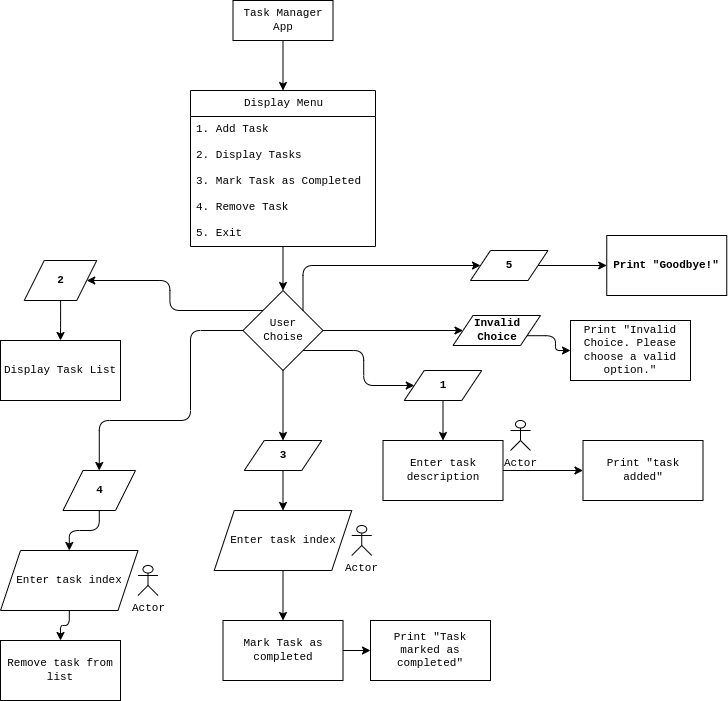

The diagram above was exported from draw.io. Its source (the exported page's mxGraphModel, read from the mxfile embedded in the PNG):
<mxGraphModel dx="1090" dy="518" grid="1" gridSize="10" guides="1" tooltips="1" connect="1" arrows="1" fold="1" page="1" pageScale="1" pageWidth="850" pageHeight="1100" math="0" shadow="0">
  <root>
    <mxCell id="0" />
    <mxCell id="1" parent="0" />
    <mxCell id="27" value="" style="edgeStyle=none;html=1;entryX=0.5;entryY=0;entryDx=0;entryDy=0;fontFamily=Courier New;labelBackgroundColor=#FFFFFF;fontSize=11;fontColor=#000000;" edge="1" parent="1" source="21" target="32">
      <mxGeometry relative="1" as="geometry">
        <mxPoint x="500" y="190" as="targetPoint" />
      </mxGeometry>
    </mxCell>
    <mxCell id="21" value="Task Manager App" style="whiteSpace=wrap;html=1;fontFamily=Courier New;labelBackgroundColor=#FFFFFF;fontSize=11;fontColor=#000000;" vertex="1" parent="1">
      <mxGeometry x="282.5" y="80" width="100" height="40" as="geometry" />
    </mxCell>
    <mxCell id="42" value="" style="edgeStyle=none;html=1;fontFamily=Courier New;labelBackgroundColor=#FFFFFF;fontSize=11;fontColor=#000000;" edge="1" parent="1" source="32" target="41">
      <mxGeometry relative="1" as="geometry" />
    </mxCell>
    <mxCell id="32" value="Display Menu" style="swimlane;fontStyle=0;childLayout=stackLayout;horizontal=1;startSize=26;fillColor=none;horizontalStack=0;resizeParent=1;resizeParentMax=0;resizeLast=0;collapsible=1;marginBottom=0;html=1;fontFamily=Courier New;labelBackgroundColor=#FFFFFF;fontSize=11;fontColor=#000000;" vertex="1" parent="1">
      <mxGeometry x="240" y="170" width="185" height="156" as="geometry" />
    </mxCell>
    <mxCell id="33" value="&lt;span style=&quot;font-size: 11px;&quot;&gt;1. Add Task&lt;br style=&quot;font-size: 11px;&quot;&gt;&lt;br style=&quot;font-size: 11px;&quot;&gt;&lt;/span&gt;" style="text;strokeColor=none;fillColor=none;align=left;verticalAlign=top;spacingLeft=4;spacingRight=4;overflow=hidden;rotatable=0;points=[[0,0.5],[1,0.5]];portConstraint=eastwest;whiteSpace=wrap;html=1;fontFamily=Courier New;labelBackgroundColor=#FFFFFF;fontSize=11;fontColor=#000000;" vertex="1" parent="32">
      <mxGeometry y="26" width="185" height="26" as="geometry" />
    </mxCell>
    <mxCell id="34" value="&lt;span style=&quot;font-size: 11px;&quot;&gt;2. Display Tasks&lt;/span&gt;" style="text;strokeColor=none;fillColor=none;align=left;verticalAlign=top;spacingLeft=4;spacingRight=4;overflow=hidden;rotatable=0;points=[[0,0.5],[1,0.5]];portConstraint=eastwest;whiteSpace=wrap;html=1;fontFamily=Courier New;labelBackgroundColor=#FFFFFF;fontSize=11;fontColor=#000000;" vertex="1" parent="32">
      <mxGeometry y="52" width="185" height="26" as="geometry" />
    </mxCell>
    <mxCell id="35" value="&lt;span style=&quot;font-size: 11px;&quot;&gt;3. Mark Task as Completed&lt;br style=&quot;font-size: 11px;&quot;&gt;&lt;br style=&quot;font-size: 11px;&quot;&gt;&lt;/span&gt;" style="text;strokeColor=none;fillColor=none;align=left;verticalAlign=top;spacingLeft=4;spacingRight=4;overflow=hidden;rotatable=0;points=[[0,0.5],[1,0.5]];portConstraint=eastwest;whiteSpace=wrap;html=1;fontFamily=Courier New;labelBackgroundColor=#FFFFFF;fontSize=11;fontColor=#000000;" vertex="1" parent="32">
      <mxGeometry y="78" width="185" height="26" as="geometry" />
    </mxCell>
    <mxCell id="36" value="&lt;span style=&quot;font-size: 11px;&quot;&gt;4. Remove Task&lt;br style=&quot;font-size: 11px;&quot;&gt;&lt;/span&gt;" style="text;strokeColor=none;fillColor=none;align=left;verticalAlign=top;spacingLeft=4;spacingRight=4;overflow=hidden;rotatable=0;points=[[0,0.5],[1,0.5]];portConstraint=eastwest;whiteSpace=wrap;html=1;fontFamily=Courier New;labelBackgroundColor=#FFFFFF;fontSize=11;fontColor=#000000;" vertex="1" parent="32">
      <mxGeometry y="104" width="185" height="26" as="geometry" />
    </mxCell>
    <mxCell id="37" value="&lt;span style=&quot;font-size: 11px;&quot;&gt;5. Exit&lt;br style=&quot;font-size: 11px;&quot;&gt;&lt;/span&gt;" style="text;strokeColor=none;fillColor=none;align=left;verticalAlign=top;spacingLeft=4;spacingRight=4;overflow=hidden;rotatable=0;points=[[0,0.5],[1,0.5]];portConstraint=eastwest;whiteSpace=wrap;html=1;fontFamily=Courier New;labelBackgroundColor=#FFFFFF;fontSize=11;fontColor=#000000;" vertex="1" parent="32">
      <mxGeometry y="130" width="185" height="26" as="geometry" />
    </mxCell>
    <mxCell id="46" value="" style="edgeStyle=orthogonalEdgeStyle;html=1;fontFamily=Courier New;labelBackgroundColor=#FFFFFF;fontSize=11;exitX=1;exitY=1;exitDx=0;exitDy=0;fontColor=#000000;" edge="1" parent="1" source="41" target="45">
      <mxGeometry relative="1" as="geometry" />
    </mxCell>
    <mxCell id="52" value="" style="edgeStyle=orthogonalEdgeStyle;html=1;labelBackgroundColor=#FFFFFF;fontFamily=Courier New;fontSize=11;exitX=0;exitY=0;exitDx=0;exitDy=0;fontColor=#000000;" edge="1" parent="1" source="41" target="51">
      <mxGeometry relative="1" as="geometry" />
    </mxCell>
    <mxCell id="56" value="" style="edgeStyle=none;html=1;labelBackgroundColor=#FFFFFF;fontFamily=Courier New;fontSize=11;fontColor=#000000;" edge="1" parent="1" source="41" target="55">
      <mxGeometry relative="1" as="geometry" />
    </mxCell>
    <mxCell id="67" style="edgeStyle=orthogonalEdgeStyle;html=1;exitX=0;exitY=0.5;exitDx=0;exitDy=0;entryX=0.5;entryY=0;entryDx=0;entryDy=0;labelBackgroundColor=#FFFFFF;fontFamily=Courier New;fontSize=11;fontColor=#000000;" edge="1" parent="1" source="41" target="65">
      <mxGeometry relative="1" as="geometry">
        <Array as="points">
          <mxPoint x="240" y="410" />
          <mxPoint x="240" y="500" />
          <mxPoint x="149" y="500" />
        </Array>
      </mxGeometry>
    </mxCell>
    <mxCell id="74" style="edgeStyle=orthogonalEdgeStyle;html=1;exitX=1;exitY=0;exitDx=0;exitDy=0;entryX=0;entryY=0.5;entryDx=0;entryDy=0;labelBackgroundColor=#FFFFFF;fontFamily=Courier New;fontSize=11;fontColor=#000000;" edge="1" parent="1" source="41" target="73">
      <mxGeometry relative="1" as="geometry">
        <Array as="points">
          <mxPoint x="353" y="345" />
        </Array>
      </mxGeometry>
    </mxCell>
    <mxCell id="84" style="edgeStyle=orthogonalEdgeStyle;html=1;exitX=1;exitY=0.5;exitDx=0;exitDy=0;entryX=0;entryY=0.5;entryDx=0;entryDy=0;labelBackgroundColor=#FFFFFF;fontFamily=Courier New;fontSize=11;fontColor=#000000;" edge="1" parent="1" source="41" target="83">
      <mxGeometry relative="1" as="geometry" />
    </mxCell>
    <mxCell id="41" value="User &lt;br&gt;Choise" style="rhombus;whiteSpace=wrap;html=1;fillColor=none;fontStyle=0;startSize=26;fontFamily=Courier New;labelBackgroundColor=#FFFFFF;fontSize=11;fontColor=#000000;" vertex="1" parent="1">
      <mxGeometry x="292.5" y="370" width="80" height="80" as="geometry" />
    </mxCell>
    <mxCell id="48" value="" style="edgeStyle=none;html=1;fontFamily=Courier New;labelBackgroundColor=#FFFFFF;fontSize=11;fontColor=#000000;" edge="1" parent="1" source="45" target="47">
      <mxGeometry relative="1" as="geometry" />
    </mxCell>
    <mxCell id="45" value="1" style="shape=parallelogram;perimeter=parallelogramPerimeter;whiteSpace=wrap;html=1;fixedSize=1;fillColor=none;fontStyle=1;startSize=26;fontFamily=Courier New;labelBackgroundColor=#FFFFFF;fontSize=11;fontColor=#000000;" vertex="1" parent="1">
      <mxGeometry x="453.75" y="450" width="77.5" height="30" as="geometry" />
    </mxCell>
    <mxCell id="50" value="" style="edgeStyle=none;html=1;labelBackgroundColor=#FFFFFF;fontFamily=Courier New;fontSize=11;fontColor=#000000;" edge="1" parent="1" source="47" target="49">
      <mxGeometry relative="1" as="geometry" />
    </mxCell>
    <mxCell id="47" value="Enter task description" style="whiteSpace=wrap;html=1;fillColor=none;fontStyle=0;startSize=26;fontFamily=Courier New;labelBackgroundColor=#FFFFFF;fontSize=11;fontColor=#000000;" vertex="1" parent="1">
      <mxGeometry x="432.5" y="520" width="120" height="60" as="geometry" />
    </mxCell>
    <mxCell id="49" value="Print &quot;task added&quot;" style="whiteSpace=wrap;html=1;fontSize=11;fontFamily=Courier New;fillColor=none;fontStyle=0;startSize=26;labelBackgroundColor=#FFFFFF;fontColor=#000000;" vertex="1" parent="1">
      <mxGeometry x="632.5" y="520" width="120" height="60" as="geometry" />
    </mxCell>
    <mxCell id="54" style="edgeStyle=orthogonalEdgeStyle;html=1;entryX=0.5;entryY=0;entryDx=0;entryDy=0;labelBackgroundColor=#FFFFFF;fontFamily=Courier New;fontSize=11;fontColor=#000000;" edge="1" parent="1" source="51" target="53">
      <mxGeometry relative="1" as="geometry" />
    </mxCell>
    <mxCell id="51" value="2" style="shape=parallelogram;perimeter=parallelogramPerimeter;whiteSpace=wrap;html=1;fixedSize=1;fontSize=11;fontFamily=Courier New;fillColor=none;fontStyle=1;startSize=26;labelBackgroundColor=#FFFFFF;fontColor=#000000;" vertex="1" parent="1">
      <mxGeometry x="73.75" y="340" width="72.5" height="40" as="geometry" />
    </mxCell>
    <mxCell id="53" value="Display Task List" style="whiteSpace=wrap;html=1;fontSize=11;fontFamily=Courier New;fillColor=none;fontStyle=0;startSize=26;labelBackgroundColor=#FFFFFF;fontColor=#000000;" vertex="1" parent="1">
      <mxGeometry x="50" y="420" width="120" height="60" as="geometry" />
    </mxCell>
    <mxCell id="58" style="edgeStyle=none;html=1;entryX=0.5;entryY=0;entryDx=0;entryDy=0;labelBackgroundColor=#FFFFFF;fontFamily=Courier New;fontSize=11;fontColor=#000000;" edge="1" parent="1" source="55" target="59">
      <mxGeometry relative="1" as="geometry">
        <mxPoint x="332.5" y="590" as="targetPoint" />
      </mxGeometry>
    </mxCell>
    <mxCell id="55" value="3" style="shape=parallelogram;perimeter=parallelogramPerimeter;whiteSpace=wrap;html=1;fixedSize=1;fontSize=11;fontFamily=Courier New;fillColor=none;fontStyle=1;startSize=26;labelBackgroundColor=#FFFFFF;fontColor=#000000;" vertex="1" parent="1">
      <mxGeometry x="293.75" y="520" width="77.5" height="30" as="geometry" />
    </mxCell>
    <mxCell id="61" value="" style="edgeStyle=none;html=1;labelBackgroundColor=#FFFFFF;fontFamily=Courier New;fontSize=11;fontColor=#000000;" edge="1" parent="1" source="59" target="60">
      <mxGeometry relative="1" as="geometry" />
    </mxCell>
    <mxCell id="59" value="Enter task index" style="shape=parallelogram;perimeter=parallelogramPerimeter;whiteSpace=wrap;html=1;fixedSize=1;labelBackgroundColor=#FFFFFF;fontFamily=Courier New;fontSize=11;fontColor=#000000;" vertex="1" parent="1">
      <mxGeometry x="263.75" y="590" width="137.5" height="60" as="geometry" />
    </mxCell>
    <mxCell id="63" style="edgeStyle=none;html=1;exitX=1;exitY=0.5;exitDx=0;exitDy=0;entryX=0;entryY=0.5;entryDx=0;entryDy=0;labelBackgroundColor=#FFFFFF;fontFamily=Courier New;fontSize=11;fontColor=#000000;" edge="1" parent="1" source="60" target="62">
      <mxGeometry relative="1" as="geometry" />
    </mxCell>
    <mxCell id="60" value="Mark Task as completed" style="whiteSpace=wrap;html=1;fontSize=11;fontFamily=Courier New;labelBackgroundColor=#FFFFFF;fontColor=#000000;" vertex="1" parent="1">
      <mxGeometry x="272.5" y="700" width="120" height="60" as="geometry" />
    </mxCell>
    <mxCell id="62" value="Print &quot;Task marked as completed&quot;" style="whiteSpace=wrap;html=1;fontSize=11;fontFamily=Courier New;fillColor=none;fontStyle=0;startSize=26;labelBackgroundColor=#FFFFFF;fontColor=#000000;" vertex="1" parent="1">
      <mxGeometry x="420" y="700" width="120" height="60" as="geometry" />
    </mxCell>
    <mxCell id="69" style="edgeStyle=orthogonalEdgeStyle;html=1;exitX=0.5;exitY=1;exitDx=0;exitDy=0;labelBackgroundColor=#FFFFFF;fontFamily=Courier New;fontSize=11;fontColor=#000000;" edge="1" parent="1" source="65" target="68">
      <mxGeometry relative="1" as="geometry" />
    </mxCell>
    <mxCell id="65" value="4" style="shape=parallelogram;perimeter=parallelogramPerimeter;whiteSpace=wrap;html=1;fixedSize=1;fontSize=11;fontFamily=Courier New;fillColor=none;fontStyle=1;startSize=26;labelBackgroundColor=#FFFFFF;fontColor=#000000;" vertex="1" parent="1">
      <mxGeometry x="112.5" y="550" width="72.5" height="40" as="geometry" />
    </mxCell>
    <mxCell id="71" value="" style="edgeStyle=orthogonalEdgeStyle;html=1;labelBackgroundColor=#FFFFFF;fontFamily=Courier New;fontSize=11;fontColor=#000000;" edge="1" parent="1" source="68" target="70">
      <mxGeometry relative="1" as="geometry" />
    </mxCell>
    <mxCell id="68" value="Enter task index" style="shape=parallelogram;perimeter=parallelogramPerimeter;whiteSpace=wrap;html=1;fixedSize=1;labelBackgroundColor=#FFFFFF;fontFamily=Courier New;fontSize=11;fontColor=#000000;" vertex="1" parent="1">
      <mxGeometry x="50" y="630" width="137.5" height="60" as="geometry" />
    </mxCell>
    <mxCell id="70" value="Remove task from list" style="whiteSpace=wrap;html=1;fontSize=11;fontFamily=Courier New;labelBackgroundColor=#FFFFFF;fontColor=#000000;" vertex="1" parent="1">
      <mxGeometry x="50" y="720" width="120" height="60" as="geometry" />
    </mxCell>
    <mxCell id="76" value="" style="edgeStyle=orthogonalEdgeStyle;html=1;labelBackgroundColor=#FFFFFF;fontFamily=Courier New;fontSize=11;fontColor=#000000;" edge="1" parent="1" source="73" target="75">
      <mxGeometry relative="1" as="geometry" />
    </mxCell>
    <mxCell id="73" value="5" style="shape=parallelogram;perimeter=parallelogramPerimeter;whiteSpace=wrap;html=1;fixedSize=1;fillColor=none;fontStyle=1;startSize=26;fontFamily=Courier New;labelBackgroundColor=#FFFFFF;fontSize=11;fontColor=#000000;" vertex="1" parent="1">
      <mxGeometry x="520" y="330" width="77.5" height="30" as="geometry" />
    </mxCell>
    <mxCell id="75" value="Print &quot;Goodbye!&quot;" style="whiteSpace=wrap;html=1;fontSize=11;fontFamily=Courier New;fillColor=none;fontStyle=1;startSize=26;labelBackgroundColor=#FFFFFF;fontColor=#000000;" vertex="1" parent="1">
      <mxGeometry x="656.25" y="315" width="120" height="60" as="geometry" />
    </mxCell>
    <mxCell id="78" value="Actor" style="shape=umlActor;verticalLabelPosition=bottom;verticalAlign=top;html=1;outlineConnect=0;labelBackgroundColor=#FFFFFF;fontFamily=Courier New;fontSize=11;fontColor=#000000;" vertex="1" parent="1">
      <mxGeometry x="187.5" y="645" width="20" height="30" as="geometry" />
    </mxCell>
    <mxCell id="79" value="Actor" style="shape=umlActor;verticalLabelPosition=bottom;verticalAlign=top;html=1;outlineConnect=0;labelBackgroundColor=#FFFFFF;fontFamily=Courier New;fontSize=11;fontColor=#000000;" vertex="1" parent="1">
      <mxGeometry x="401.25" y="605" width="20" height="30" as="geometry" />
    </mxCell>
    <mxCell id="80" value="Actor" style="shape=umlActor;verticalLabelPosition=bottom;verticalAlign=top;html=1;outlineConnect=0;labelBackgroundColor=#FFFFFF;fontFamily=Courier New;fontSize=11;fontColor=#000000;" vertex="1" parent="1">
      <mxGeometry x="560" y="500" width="20" height="30" as="geometry" />
    </mxCell>
    <mxCell id="88" style="edgeStyle=orthogonalEdgeStyle;html=1;exitX=1;exitY=0.75;exitDx=0;exitDy=0;entryX=0;entryY=0.5;entryDx=0;entryDy=0;labelBackgroundColor=#FFFFFF;fontFamily=Courier New;fontSize=11;fontColor=#000000;" edge="1" parent="1" source="83" target="87">
      <mxGeometry relative="1" as="geometry" />
    </mxCell>
    <mxCell id="83" value="Invalid&lt;br&gt;Choice" style="shape=parallelogram;perimeter=parallelogramPerimeter;whiteSpace=wrap;html=1;fixedSize=1;fillColor=none;fontStyle=1;startSize=26;fontFamily=Courier New;labelBackgroundColor=#FFFFFF;fontSize=11;fontColor=#000000;" vertex="1" parent="1">
      <mxGeometry x="502.5" y="395" width="87.5" height="30" as="geometry" />
    </mxCell>
    <mxCell id="87" value="Print &quot;Invalid Choice. Please choose a valid option.&quot;" style="whiteSpace=wrap;html=1;fontSize=11;fontFamily=Courier New;fillColor=none;fontStyle=0;startSize=26;labelBackgroundColor=#FFFFFF;fontColor=#000000;" vertex="1" parent="1">
      <mxGeometry x="620" y="400" width="120" height="60" as="geometry" />
    </mxCell>
  </root>
</mxGraphModel>